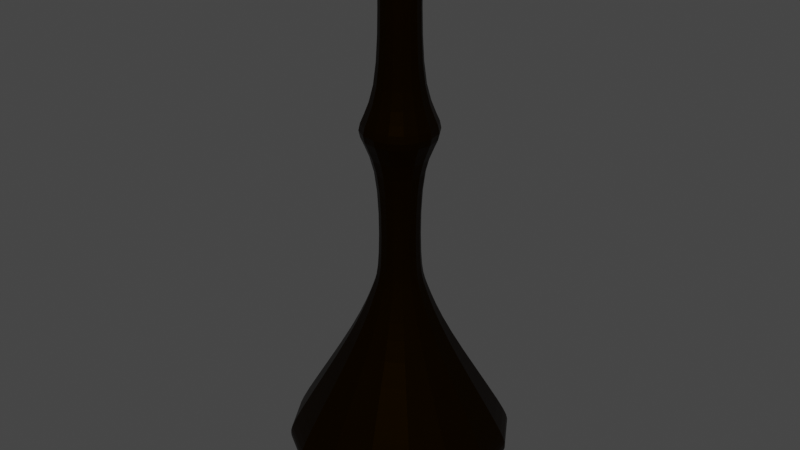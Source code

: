 # Source: Lustre.blend  (saved by Blender 2.90.8; exported with 4.5.12 LTS)
import bpy
from mathutils import Matrix  # noqa: F401  (used for matrix-valued properties, if any)

bpy.ops.wm.read_factory_settings(use_empty=True)
scene = bpy.context.scene
scene.name = 'Scene'

# ---- collections
col_collection = bpy.data.collections.new('Collection'); scene.collection.children.link(col_collection)

# ---- materials (node trees are filled in below, after node groups)
mat_material = bpy.data.materials.new('Material')
mat_material.alpha_threshold = 0.0
mat_material.use_transparent_shadow = False
mat_material.line_color = (0.0, 0.0, 0.0, 1.0)
mat_material_001 = bpy.data.materials.new('Material.001')
mat_material_001.use_transparent_shadow = False

# ---- material node trees
mat_material.use_nodes = True; mat_material.node_tree.nodes.clear()
_N = mat_material.node_tree.nodes; _L = mat_material.node_tree.links
n0 = _N.new('ShaderNodeOutputMaterial'); n0.name = 'Material Output'; n0.location = (300, 300)
n1 = _N.new('ShaderNodeBsdfPrincipled'); n1.name = 'Principled BSDF'; n1.location = (10, 300)
n1.distribution = 'GGX'
n1.subsurface_method = 'BURLEY'
n1.inputs[0].default_value = (0.005184, 0.002017, 0.0, 1.0)
n1.inputs[1].default_value = 0.4545
n1.inputs[2].default_value = 0.2455
n1.inputs[3].default_value = 1.45
n1.inputs[13].default_value = 0.0
n1.inputs[27].default_value = (0.0, 0.0, 0.0, 1.0)
n1.inputs[28].default_value = 1.0
_L.new(n1.outputs[0], n0.inputs[0])
n0.is_active_output = True
mat_material_001.use_nodes = True; mat_material_001.node_tree.nodes.clear()
_N = mat_material_001.node_tree.nodes; _L = mat_material_001.node_tree.links
n0 = _N.new('ShaderNodeBsdfPrincipled'); n0.name = 'Principled BSDF'; n0.location = (10, 300)
n0.distribution = 'GGX'
n0.subsurface_method = 'BURLEY'
n0.inputs[3].default_value = 1.45
n0.inputs[27].default_value = (0.0, 0.0, 0.0, 1.0)
n0.inputs[28].default_value = 1.0
n1 = _N.new('ShaderNodeOutputMaterial'); n1.name = 'Material Output'; n1.location = (300, 300)
_L.new(n0.outputs[0], n1.inputs[0])
n1.is_active_output = True

# ---- world
world_world = bpy.data.worlds.new('World'); scene.world = world_world
world_world.use_nodes = True; world_world.node_tree.nodes.clear()
_N = world_world.node_tree.nodes; _L = world_world.node_tree.links
n0 = _N.new('ShaderNodeOutputWorld'); n0.name = 'World Output'; n0.location = (300, 300)
n1 = _N.new('ShaderNodeBackground'); n1.name = 'Background'; n1.location = (10, 300)
n1.inputs[0].default_value = (0.05088, 0.05088, 0.05088, 1.0)
_L.new(n1.outputs[0], n0.inputs[0])
n0.is_active_output = True
world_world.color = (0.05088, 0.05088, 0.05088)
world_world.use_sun_shadow = False
world_world.sun_shadow_jitter_overblur = 0.0

# ---- meshes
me_cube_001 = bpy.data.meshes.new('Cube.001')
me_cube_001.from_pydata([(-1.0, -1.0, -1.0), (-1.0, -1.0, 1.0), (-1.0, 1.0, -1.0), (-1.0, 1.0, 1.0), (1.0, -1.0, -1.0), (1.0, -1.0, 1.0), (1.0, 1.0, -1.0), (1.0, 1.0, 1.0), (-2.222, 2.222, -1.416), (-2.222, -2.222, -1.416), (2.222, 2.222, -1.416), (2.222, -2.222, -1.416), (-5.792, 5.792, -2.117), (-5.792, -5.792, -2.117), (5.792, 5.792, -2.117), (5.792, -5.792, -2.117), (-4.932, 4.932, -2.245), (-4.932, -4.932, -2.245), (4.932, 4.932, -2.245), (4.932, -4.932, -2.245), (-5.792, 5.792, -2.245), (-5.792, -5.792, -2.245), (5.792, 5.792, -2.245), (5.792, -5.792, -2.245), (-4.932, 4.932, -2.033), (-4.932, -4.932, -2.033), (4.932, 4.932, -2.033), (4.932, -4.932, -2.033), (-3.333, 3.333, -1.963), (-3.333, -3.333, -1.963), (3.333, 3.333, -1.963), (3.333, -3.333, -1.963), (-0.577, 0.5972, -1.847), (-0.577, -0.6516, -1.847), (0.6717, 0.5972, -1.847), (0.6717, -0.6516, -1.847), (-1.0, -1.0, 0.8201), (-1.0, 1.0, 0.8201), (1.0, 1.0, 0.8201), (1.0, -1.0, 0.8201), (-1.287, -1.287, -1.098), (1.287, -1.287, -1.098), (1.287, 1.287, -1.098), (-1.287, 1.287, -1.098), (5.792, 5.792, -2.185), (-5.792, 5.792, -2.185), (5.792, -5.792, -2.185), (-5.792, -5.792, -2.185), (-1.0, 1.0, -0.2761), (1.0, 1.0, -0.2761), (1.0, -1.0, -0.2761), (-1.0, -1.0, -0.2761), (-1.0, -1.0, 0.05885), (-1.0, 1.0, 0.05885), (1.0, 1.0, 0.05885), (1.0, -1.0, 0.05885), (-2.406, 2.406, -0.1086), (2.406, 2.406, -0.1086), (2.406, -2.406, -0.1086), (-2.406, -2.406, -0.1086), (-2.007, 2.007, -1.824), (-2.007, -2.007, -1.824), (2.007, 2.007, -1.824), (2.007, -2.007, -1.824), (-0.577, 0.5972, -1.991), (-0.577, -0.6516, -1.991), (0.6717, 0.5972, -1.991), (0.6717, -0.6516, -1.991), (-0.7541, 0.8246, -2.031), (-0.7541, -1.015, -2.031), (1.086, 0.8246, -2.031), (1.086, -1.015, -2.031), (-1.044, 1.115, -2.099), (-1.044, -1.306, -2.099), (1.376, 1.115, -2.099), (1.376, -1.306, -2.099), (-1.305, 1.375, -2.191), (-1.305, -1.566, -2.191), (1.637, 1.375, -2.191), (1.637, -1.566, -2.191), (-1.305, 1.375, -2.267), (-1.305, -1.566, -2.267), (1.637, 1.375, -2.267), (1.637, -1.566, -2.267), (-1.22, 1.291, -2.315), (-1.22, -1.482, -2.315), (1.552, 1.291, -2.315), (1.552, -1.482, -2.315), (-0.8768, 0.9473, -2.376), (-0.8768, -1.138, -2.376), (1.209, 0.9473, -2.376), (1.209, -1.138, -2.376), (-0.4342, 0.5047, -2.436), (-0.4342, -0.6955, -2.436), (0.766, 0.5047, -2.436), (0.766, -0.6955, -2.436), (0.4982, -0.3972, -1.985), (0.4982, 0.3427, -1.985), (-0.2417, 0.3427, -1.985), (-0.2417, -0.3972, -1.985), (0.4982, 0.3427, -1.87), (-0.2417, -0.3972, -1.87), (0.4982, -0.3972, -1.87), (-0.2417, 0.3427, -1.87)], [], [(36, 1, 3, 37), (37, 3, 7, 38), (38, 7, 5, 39), (39, 5, 1, 36), (41, 40, 9, 11), (7, 3, 1, 5), (11, 9, 13, 15), (43, 42, 10, 8), (40, 43, 8, 9), (42, 41, 11, 10), (45, 44, 22, 20), (8, 10, 14, 12), (10, 11, 15, 14), (9, 8, 12, 13), (19, 17, 25, 27), (44, 46, 23, 22), (47, 45, 20, 21), (46, 47, 21, 23), (16, 17, 21, 20), (18, 16, 20, 22), (19, 18, 22, 23), (17, 19, 23, 21), (26, 27, 31, 30), (16, 18, 26, 24), (18, 19, 27, 26), (17, 16, 24, 25), (30, 31, 63, 62), (25, 24, 28, 29), (27, 25, 29, 31), (24, 26, 30, 28), (97, 96, 67, 66), (29, 28, 60, 61), (31, 29, 61, 63), (28, 30, 62, 60), (55, 39, 36, 52), (54, 38, 39, 55), (53, 37, 38, 54), (52, 36, 37, 53), (6, 4, 41, 42), (0, 2, 43, 40), (2, 6, 42, 43), (4, 0, 40, 41), (15, 13, 47, 46), (13, 12, 45, 47), (14, 15, 46, 44), (12, 14, 44, 45), (0, 51, 48, 2), (2, 48, 49, 6), (6, 49, 50, 4), (4, 50, 51, 0), (59, 52, 53, 56), (56, 53, 54, 57), (57, 54, 55, 58), (58, 55, 52, 59), (50, 58, 59, 51), (49, 57, 58, 50), (48, 56, 57, 49), (51, 59, 56, 48), (32, 33, 61, 60), (34, 32, 60, 62), (35, 34, 62, 63), (33, 35, 63, 61), (67, 65, 69, 71), (99, 98, 64, 65), (96, 99, 65, 67), (98, 97, 66, 64), (70, 71, 75, 74), (64, 66, 70, 68), (66, 67, 71, 70), (65, 64, 68, 69), (74, 75, 79, 78), (69, 68, 72, 73), (71, 69, 73, 75), (68, 70, 74, 72), (78, 79, 83, 82), (73, 72, 76, 77), (75, 73, 77, 79), (72, 74, 78, 76), (83, 81, 85, 87), (77, 76, 80, 81), (79, 77, 81, 83), (76, 78, 82, 80), (86, 87, 91, 90), (80, 82, 86, 84), (82, 83, 87, 86), (81, 80, 84, 85), (89, 88, 92, 93), (85, 84, 88, 89), (87, 85, 89, 91), (84, 86, 90, 88), (92, 94, 95, 93), (91, 89, 93, 95), (88, 90, 94, 92), (90, 91, 95, 94), (103, 100, 97, 98), (102, 101, 99, 96), (101, 103, 98, 99), (100, 102, 96, 97), (34, 35, 102, 100), (33, 32, 103, 101), (35, 33, 101, 102), (32, 34, 100, 103)])
me_cube_001.polygons.foreach_set('material_index', [0, 0, 0, 0, 0, 0, 0, 0, 0, 0, 0, 0, 0, 0, 0, 0, 0, 0, 0, 0, 0, 0, 0, 0, 0, 0, 0, 0, 0, 0, 0, 0, 0, 0, 0, 0, 0, 0, 0, 0, 0, 0, 0, 0, 0, 0, 0, 0, 0, 0, 0, 0, 0, 0, 0, 0, 0, 0, 0, 0, 0, 0, 1, 0, 0, 0, 1, 1, 1, 1, 1, 1, 1, 1, 1, 1, 1, 1, 1, 1, 1, 1, 1, 1, 1, 1, 1, 1, 1, 1, 1, 1, 1, 1, 0, 0, 0, 0, 0, 0, 0, 0])
_uv = me_cube_001.uv_layers.new(name='UVMap')
_uv.uv.foreach_set('vector', [0.6025, 0.0, 0.625, 0.0, 0.625, 0.25, 0.6025, 0.25, 0.6025, 0.25, 0.625, 0.25, 0.625, 0.5, 0.6025, 0.5, 0.6025, 0.5, 0.625, 0.5, 0.625, 0.75, 0.6025, 0.75, 0.6025, 0.75, 0.625, 0.75, 0.625, 1.0, 0.6025, 1.0, 0.375, 0.75, 0.375, 1.0, 0.375, 1.0, 0.375, 0.75, 0.625, 0.5, 0.875, 0.5, 0.875, 0.75, 0.625, 0.75, 0.375, 0.75, 0.375, 1.0, 0.375, 1.0, 0.375, 0.75, 0.375, 0.25, 0.375, 0.5, 0.375, 0.5, 0.375, 0.25, 0.375, 0.0, 0.375, 0.25, 0.375, 0.25, 0.375, 0.0, 0.375, 0.5, 0.375, 0.75, 0.375, 0.75, 0.375, 0.5, 0.375, 0.25, 0.375, 0.5, 0.375, 0.5, 0.375, 0.25, 0.375, 0.25, 0.375, 0.5, 0.375, 0.5, 0.375, 0.25, 0.375, 0.5, 0.375, 0.75, 0.375, 0.75, 0.375, 0.5, 0.375, 0.0, 0.375, 0.25, 0.375, 0.25, 0.375, 0.0, 0.3564, 0.7314, 0.1436, 0.7314, 0.1436, 0.7314, 0.3564, 0.7314, 0.375, 0.5, 0.375, 0.75, 0.375, 0.75, 0.375, 0.5, 0.375, 0.0, 0.375, 0.25, 0.375, 0.25, 0.375, 0.0, 0.375, 0.75, 0.375, 1.0, 0.375, 1.0, 0.375, 0.75, 0.1436, 0.5186, 0.1436, 0.7314, 0.125, 0.75, 0.125, 0.5, 0.3564, 0.5186, 0.1436, 0.5186, 0.125, 0.5, 0.375, 0.5, 0.3564, 0.7314, 0.3564, 0.5186, 0.375, 0.5, 0.375, 0.75, 0.1436, 0.7314, 0.3564, 0.7314, 0.375, 0.75, 0.125, 0.75, 0.3564, 0.5186, 0.3564, 0.7314, 0.3564, 0.7314, 0.3564, 0.5186, 0.1436, 0.5186, 0.3564, 0.5186, 0.3564, 0.5186, 0.1436, 0.5186, 0.3564, 0.5186, 0.3564, 0.7314, 0.3564, 0.7314, 0.3564, 0.5186, 0.1436, 0.7314, 0.1436, 0.5186, 0.1436, 0.5186, 0.1436, 0.7314, 0.3564, 0.5186, 0.3564, 0.7314, 0.3564, 0.7314, 0.3564, 0.5186, 0.1436, 0.7314, 0.1436, 0.5186, 0.1436, 0.5186, 0.1436, 0.7314, 0.3564, 0.7314, 0.1436, 0.7314, 0.1436, 0.7314, 0.3564, 0.7314, 0.1436, 0.5186, 0.3564, 0.5186, 0.3564, 0.5186, 0.1436, 0.5186, 0.3096, 0.5654, 0.3096, 0.6846, 0.3096, 0.6846, 0.3096, 0.5654, 0.1436, 0.7314, 0.1436, 0.5186, 0.1436, 0.5186, 0.1436, 0.7314, 0.3564, 0.7314, 0.1436, 0.7314, 0.1436, 0.7314, 0.3564, 0.7314, 0.1436, 0.5186, 0.3564, 0.5186, 0.3564, 0.5186, 0.1436, 0.5186, 0.5074, 0.75, 0.6025, 0.75, 0.6025, 1.0, 0.5074, 1.0, 0.5074, 0.5, 0.6025, 0.5, 0.6025, 0.75, 0.5074, 0.75, 0.5074, 0.25, 0.6025, 0.25, 0.6025, 0.5, 0.5074, 0.5, 0.5074, 0.0, 0.6025, 0.0, 0.6025, 0.25, 0.5074, 0.25, 0.375, 0.5, 0.375, 0.75, 0.375, 0.75, 0.375, 0.5, 0.375, 0.0, 0.375, 0.25, 0.375, 0.25, 0.375, 0.0, 0.375, 0.25, 0.375, 0.5, 0.375, 0.5, 0.375, 0.25, 0.375, 0.75, 0.375, 1.0, 0.375, 1.0, 0.375, 0.75, 0.375, 0.75, 0.375, 1.0, 0.375, 1.0, 0.375, 0.75, 0.375, 0.0, 0.375, 0.25, 0.375, 0.25, 0.375, 0.0, 0.375, 0.5, 0.375, 0.75, 0.375, 0.75, 0.375, 0.5, 0.375, 0.25, 0.375, 0.5, 0.375, 0.5, 0.375, 0.25, 0.375, 0.0, 0.4655, 0.0, 0.4655, 0.25, 0.375, 0.25, 0.375, 0.25, 0.4655, 0.25, 0.4655, 0.5, 0.375, 0.5, 0.375, 0.5, 0.4655, 0.5, 0.4655, 0.75, 0.375, 0.75, 0.375, 0.75, 0.4655, 0.75, 0.4655, 1.0, 0.375, 1.0, 0.4864, 0.0, 0.5074, 0.0, 0.5074, 0.25, 0.4864, 0.25, 0.4864, 0.25, 0.5074, 0.25, 0.5074, 0.5, 0.4864, 0.5, 0.4864, 0.5, 0.5074, 0.5, 0.5074, 0.75, 0.4864, 0.75, 0.4864, 0.75, 0.5074, 0.75, 0.5074, 1.0, 0.4864, 1.0, 0.4655, 0.75, 0.4864, 0.75, 0.4864, 1.0, 0.4655, 1.0, 0.4655, 0.5, 0.4864, 0.5, 0.4864, 0.75, 0.4655, 0.75, 0.4655, 0.25, 0.4864, 0.25, 0.4864, 0.5, 0.4655, 0.5, 0.4655, 0.0, 0.4864, 0.0, 0.4864, 0.25, 0.4655, 0.25, 0.1904, 0.5654, 0.1904, 0.6846, 0.1436, 0.7314, 0.1436, 0.5186, 0.3096, 0.5654, 0.1904, 0.5654, 0.1436, 0.5186, 0.3564, 0.5186, 0.3096, 0.6846, 0.3096, 0.5654, 0.3564, 0.5186, 0.3564, 0.7314, 0.1904, 0.6846, 0.3096, 0.6846, 0.3564, 0.7314, 0.1436, 0.7314, 0.3096, 0.6846, 0.1904, 0.6846, 0.1904, 0.6846, 0.3096, 0.6846, 0.1904, 0.6846, 0.1904, 0.5654, 0.1904, 0.5654, 0.1904, 0.6846, 0.3096, 0.6846, 0.1904, 0.6846, 0.1904, 0.6846, 0.3096, 0.6846, 0.1904, 0.5654, 0.3096, 0.5654, 0.3096, 0.5654, 0.1904, 0.5654, 0.3096, 0.5654, 0.3096, 0.6846, 0.3096, 0.6846, 0.3096, 0.5654, 0.1904, 0.5654, 0.3096, 0.5654, 0.3096, 0.5654, 0.1904, 0.5654, 0.3096, 0.5654, 0.3096, 0.6846, 0.3096, 0.6846, 0.3096, 0.5654, 0.1904, 0.6846, 0.1904, 0.5654, 0.1904, 0.5654, 0.1904, 0.6846, 0.3096, 0.5654, 0.3096, 0.6846, 0.3096, 0.6846, 0.3096, 0.5654, 0.1904, 0.6846, 0.1904, 0.5654, 0.1904, 0.5654, 0.1904, 0.6846, 0.3096, 0.6846, 0.1904, 0.6846, 0.1904, 0.6846, 0.3096, 0.6846, 0.1904, 0.5654, 0.3096, 0.5654, 0.3096, 0.5654, 0.1904, 0.5654, 0.3096, 0.5654, 0.3096, 0.6846, 0.3096, 0.6846, 0.3096, 0.5654, 0.1904, 0.6846, 0.1904, 0.5654, 0.1904, 0.5654, 0.1904, 0.6846, 0.3096, 0.6846, 0.1904, 0.6846, 0.1904, 0.6846, 0.3096, 0.6846, 0.1904, 0.5654, 0.3096, 0.5654, 0.3096, 0.5654, 0.1904, 0.5654, 0.3096, 0.6846, 0.1904, 0.6846, 0.1904, 0.6846, 0.3096, 0.6846, 0.1904, 0.6846, 0.1904, 0.5654, 0.1904, 0.5654, 0.1904, 0.6846, 0.3096, 0.6846, 0.1904, 0.6846, 0.1904, 0.6846, 0.3096, 0.6846, 0.1904, 0.5654, 0.3096, 0.5654, 0.3096, 0.5654, 0.1904, 0.5654, 0.3096, 0.5654, 0.3096, 0.6846, 0.3096, 0.6846, 0.3096, 0.5654, 0.1904, 0.5654, 0.3096, 0.5654, 0.3096, 0.5654, 0.1904, 0.5654, 0.3096, 0.5654, 0.3096, 0.6846, 0.3096, 0.6846, 0.3096, 0.5654, 0.1904, 0.6846, 0.1904, 0.5654, 0.1904, 0.5654, 0.1904, 0.6846, 0.1904, 0.6846, 0.1904, 0.5654, 0.1904, 0.5654, 0.1904, 0.6846, 0.1904, 0.6846, 0.1904, 0.5654, 0.1904, 0.5654, 0.1904, 0.6846, 0.3096, 0.6846, 0.1904, 0.6846, 0.1904, 0.6846, 0.3096, 0.6846, 0.1904, 0.5654, 0.3096, 0.5654, 0.3096, 0.5654, 0.1904, 0.5654, 0.1904, 0.5654, 0.3096, 0.5654, 0.3096, 0.6846, 0.1904, 0.6846, 0.3096, 0.6846, 0.1904, 0.6846, 0.1904, 0.6846, 0.3096, 0.6846, 0.1904, 0.5654, 0.3096, 0.5654, 0.3096, 0.5654, 0.1904, 0.5654, 0.3096, 0.5654, 0.3096, 0.6846, 0.3096, 0.6846, 0.3096, 0.5654, 0.1904, 0.5654, 0.3096, 0.5654, 0.3096, 0.5654, 0.1904, 0.5654, 0.3096, 0.6846, 0.1904, 0.6846, 0.1904, 0.6846, 0.3096, 0.6846, 0.1904, 0.6846, 0.1904, 0.5654, 0.1904, 0.5654, 0.1904, 0.6846, 0.3096, 0.5654, 0.3096, 0.6846, 0.3096, 0.6846, 0.3096, 0.5654, 0.3096, 0.5654, 0.3096, 0.6846, 0.3096, 0.6846, 0.3096, 0.5654, 0.1904, 0.6846, 0.1904, 0.5654, 0.1904, 0.5654, 0.1904, 0.6846, 0.3096, 0.6846, 0.1904, 0.6846, 0.1904, 0.6846, 0.3096, 0.6846, 0.1904, 0.5654, 0.3096, 0.5654, 0.3096, 0.5654, 0.1904, 0.5654])
me_cube_001.materials.append(mat_material)
me_cube_001.materials.append(mat_material_001)
me_cube_001.use_remesh_fix_poles = True
me_cube_001.use_remesh_preserve_attributes = False
me_cube_001.use_mirror_vertex_groups = False
me_cube_001.update()

# ---- objects
ob_cube = bpy.data.objects.new('Cube', me_cube_001)

# ---- transforms, parenting, visibility, modifiers, constraints
ob_cube.location = (0.0, 0.0, 3.84)
ob_cube.scale = (0.07734, 0.07734, 0.6001)
ob_cube.lineart.crease_threshold = 0.0
_m = ob_cube.modifiers.new('Subdivision', 'SUBSURF')
_m.uv_smooth = 'PRESERVE_CORNERS'
_m.levels = 3

# ---- collection membership
col_collection.objects.link(ob_cube)

# ---- scene / render settings (as saved in the file)
scene.frame_start = 1; scene.frame_end = 250; scene.frame_set(1)
scene.render.engine = 'BLENDER_EEVEE_NEXT'
scene.cycles.use_denoising = False
scene.cycles.samples = 128
scene.cycles.sampling_pattern = 'TABULATED_SOBOL'
scene.cycles.use_adaptive_sampling = False
scene.cycles.use_light_tree = False
scene.view_settings.view_transform = 'Filmic'
bpy.context.view_layer.update()

# ---- added for rendering (the .blend has no active camera and no usable light): camera, sun
cam_auto = bpy.data.cameras.new('AutoCamera')
cam_auto.lens = 50.0
cam_auto.sensor_width = 36.0
cam_auto.clip_end = 1000.0
ob_auto_camera = bpy.data.objects.new('AutoCamera', cam_auto)
scene.collection.objects.link(ob_auto_camera)
ob_auto_camera.location = (2.23911, -2.68694, 5.20027)
ob_auto_camera.rotation_euler = (1.09748, -7.21219e-08, 0.694738)
scene.camera = ob_auto_camera
light_auto_sun = bpy.data.lights.new('AutoSun', 'SUN')
light_auto_sun.energy = 3.0
light_auto_sun.angle = 0.0523599
ob_auto_sun = bpy.data.objects.new('AutoSun', light_auto_sun)
scene.collection.objects.link(ob_auto_sun)
ob_auto_sun.rotation_euler = (0.872665, 0.174533, 0.523599)
bpy.context.view_layer.update()
